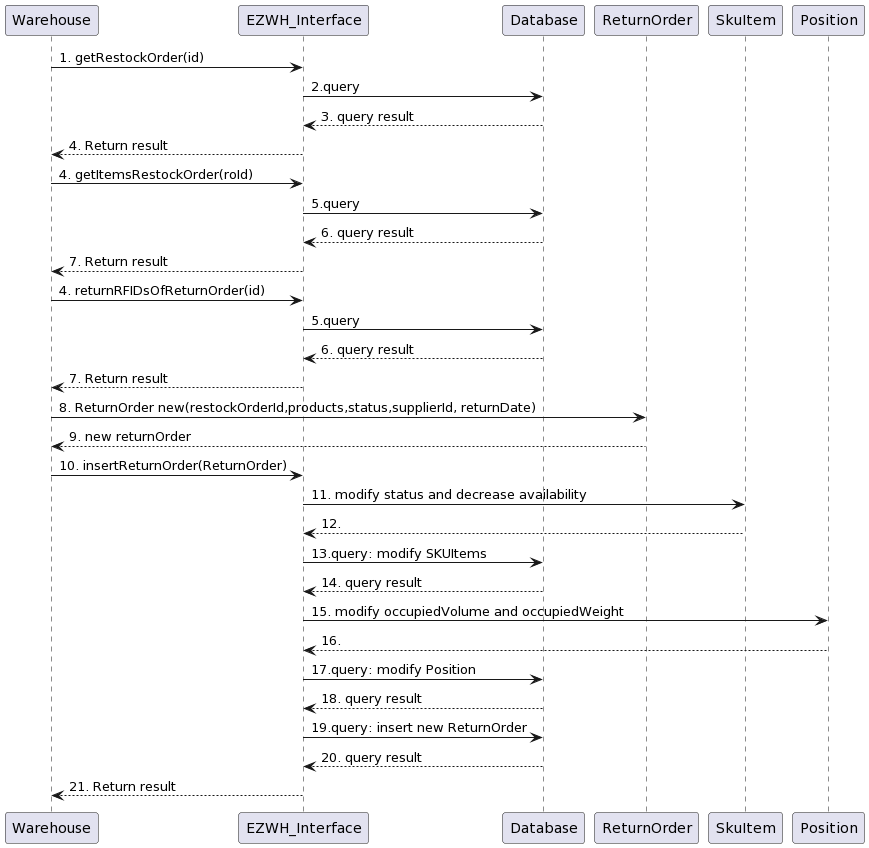

The diagram above was rendered by PlantUML. Its source (embedded in the PNG):
@startuml
Warehouse -> EZWH_Interface : 1. getRestockOrder(id)
EZWH_Interface -> Database : 2.query
Database --> EZWH_Interface : 3. query result
EZWH_Interface --> Warehouse : 4. Return result

Warehouse -> EZWH_Interface : 4. getItemsRestockOrder(roId)
EZWH_Interface -> Database : 5.query
Database --> EZWH_Interface : 6. query result
EZWH_Interface --> Warehouse : 7. Return result

Warehouse -> EZWH_Interface : 4. returnRFIDsOfReturnOrder(id)
EZWH_Interface -> Database : 5.query
Database --> EZWH_Interface : 6. query result
EZWH_Interface --> Warehouse : 7. Return result


Warehouse -> ReturnOrder: 8. ReturnOrder new(restockOrderId,products,status,supplierId, returnDate)
ReturnOrder --> Warehouse : 9. new returnOrder

Warehouse -> EZWH_Interface : 10. insertReturnOrder(ReturnOrder)

EZWH_Interface  -> SkuItem: 11. modify status and decrease availability
SkuItem --> EZWH_Interface  : 12.
EZWH_Interface -> Database : 13.query: modify SKUItems
Database --> EZWH_Interface : 14. query result

EZWH_Interface  -> Position: 15. modify occupiedVolume and occupiedWeight
Position --> EZWH_Interface  : 16.
EZWH_Interface -> Database : 17.query: modify Position
Database --> EZWH_Interface : 18. query result

EZWH_Interface -> Database : 19.query: insert new ReturnOrder
Database --> EZWH_Interface : 20. query result
EZWH_Interface --> Warehouse : 21. Return result
@enduml